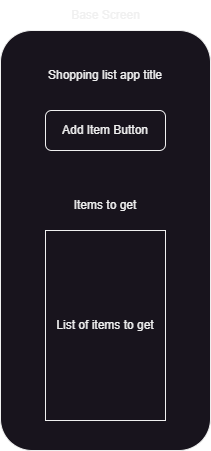

The diagram above was exported from draw.io. Its source (the exported page's mxGraphModel, read from the mxfile embedded in the PNG):
<mxGraphModel dx="672" dy="799" grid="1" gridSize="10" guides="1" tooltips="1" connect="1" arrows="1" fold="1" page="1" pageScale="1" pageWidth="850" pageHeight="1100" math="0" shadow="0">
  <root>
    <mxCell id="0" />
    <mxCell id="1" parent="0" />
    <mxCell id="5nMDefEN0m6hhSownndG-1" value="" style="rounded=1;whiteSpace=wrap;html=1;rotation=90;" vertex="1" parent="1">
      <mxGeometry x="-65" y="145" width="420" height="210" as="geometry" />
    </mxCell>
    <mxCell id="5nMDefEN0m6hhSownndG-2" value="Base Screen" style="text;html=1;strokeColor=none;fillColor=none;align=center;verticalAlign=middle;whiteSpace=wrap;rounded=0;" vertex="1" parent="1">
      <mxGeometry x="92.5" y="10" width="105" height="30" as="geometry" />
    </mxCell>
    <mxCell id="5nMDefEN0m6hhSownndG-3" value="Shopping list app title" style="text;html=1;strokeColor=none;fillColor=none;align=center;verticalAlign=middle;whiteSpace=wrap;rounded=0;" vertex="1" parent="1">
      <mxGeometry x="70" y="70" width="150" height="30" as="geometry" />
    </mxCell>
    <mxCell id="5nMDefEN0m6hhSownndG-4" value="Add Item Button" style="rounded=1;whiteSpace=wrap;html=1;" vertex="1" parent="1">
      <mxGeometry x="85" y="120" width="120" height="40" as="geometry" />
    </mxCell>
    <mxCell id="5nMDefEN0m6hhSownndG-5" value="List of items to get" style="rounded=0;whiteSpace=wrap;html=1;" vertex="1" parent="1">
      <mxGeometry x="85" y="240" width="120" height="190" as="geometry" />
    </mxCell>
    <mxCell id="5nMDefEN0m6hhSownndG-6" value="Items to get" style="text;html=1;strokeColor=none;fillColor=none;align=center;verticalAlign=middle;whiteSpace=wrap;rounded=0;" vertex="1" parent="1">
      <mxGeometry x="100" y="200" width="90" height="30" as="geometry" />
    </mxCell>
  </root>
</mxGraphModel>